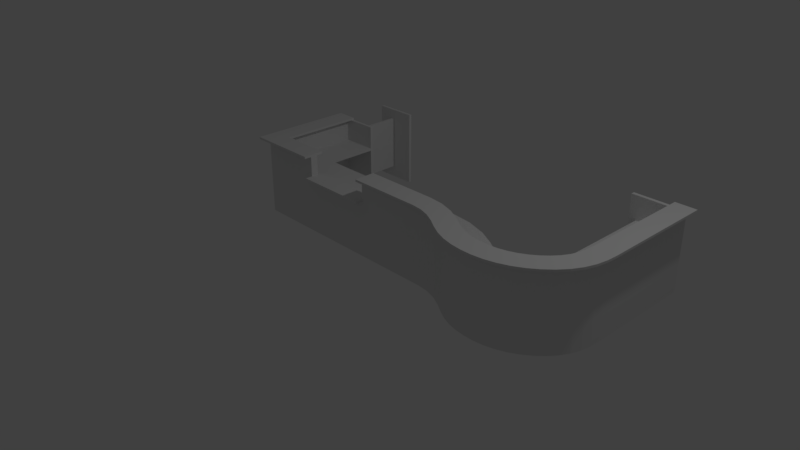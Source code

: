 # Source: desk8.blend  (saved by Blender 2.78.0; exported with 4.5.12 LTS)
import bpy
from mathutils import Matrix  # noqa: F401  (used for matrix-valued properties, if any)

bpy.ops.wm.read_factory_settings(use_empty=True)
scene = bpy.context.scene
scene.name = 'Scene'

# ---- collections
col_collection_1 = bpy.data.collections.new('Collection 1'); scene.collection.children.link(col_collection_1)

# ---- materials (node trees are filled in below, after node groups)
mat_material = bpy.data.materials.new('Material')
mat_material.alpha_threshold = 0.0
mat_material.use_transparent_shadow = False
mat_material.roughness = 0.5
mat_material.line_color = (0.0, 0.0, 0.0, 1.0)

# ---- material node trees

# ---- world
world_world = bpy.data.worlds.new('World'); scene.world = world_world
world_world.color = (0.05088, 0.05088, 0.05088)
world_world.use_sun_shadow = False
world_world.sun_shadow_jitter_overblur = 0.0
world_world.cycles.sampling_method = 'MANUAL'

# ---- cameras
cam_camera = bpy.data.cameras.new('Camera')
cam_camera.clip_end = 100.0
cam_camera.lens = 35.0
cam_camera.sensor_width = 32.0
cam_camera.sensor_height = 18.0
cam_camera.ortho_scale = 7.314
cam_camera.dof.focus_distance = 0.0
cam_camera.dof.aperture_fstop = 128.0

# ---- lights
light_lamp = bpy.data.lights.new('Lamp', 'POINT')
light_lamp.transmission_factor = 0.0
light_lamp.cutoff_distance = 30.0
light_lamp.energy = 100.0
light_lamp.shadow_buffer_clip_start = 1.001
light_lamp.shadow_soft_size = 0.1
light_lamp.shadow_maximum_resolution = 0.006
light_lamp.use_absolute_resolution = True

# ---- meshes
me_cube_001 = bpy.data.meshes.new('Cube.001')
me_cube_001.from_pydata([(1.51e-08, -0.1, 0.0), (3.02e-08, -0.2, 1.07), (1.51e-08, -0.1, 1.07), (3.02e-08, -0.2, 1.1), (1.51e-08, -0.1, 1.1), (3.02e-08, -0.2, 0.75), (1.057e-07, -0.7, 0.72), (-0.2044, -0.2685, 1.1), (-0.2044, -0.2685, 1.07), (-0.1872, -0.1802, 1.07), (-0.1681, -0.08202, 1.1), (-0.1872, -0.1802, 1.1), (-0.149, 0.01614, 1.07), (-0.149, 0.01614, 1.1), (-0.1872, -0.1802, -0.0003522), (-0.1681, -0.08202, -0.0003522), (-0.1681, -0.08202, 1.07), (-0.1872, -0.1802, 0.7196), (-0.1872, -0.1802, 0.7496), (-0.2826, -0.671, 0.7496), (-0.2826, -0.671, 0.7196), (-0.4041, -0.2052, 1.1), (-0.4041, -0.2052, 1.07), (-0.369, -0.1223, 1.07), (-0.33, -0.0302, 1.1), (-0.369, -0.1223, 1.1), (-0.291, 0.06189, 1.07), (-0.291, 0.06189, 1.1), (-0.369, -0.1223, -0.0003522), (-0.33, -0.0302, -0.0003522), (-0.33, -0.0302, 1.07), (-0.369, -0.1223, 0.7196), (-0.369, -0.1223, 0.7496), (-0.564, -0.5827, 0.7496), (-0.564, -0.5827, 0.7196), (-0.5742, -0.1157, 1.1), (-0.5742, -0.1157, 1.07), (-0.5274, -0.03888, 1.07), (-0.4753, 0.04648, 1.1), (-0.5274, -0.03888, 1.1), (-0.4232, 0.1318, 1.07), (-0.4232, 0.1318, 1.1), (-0.5274, -0.03888, -0.0003522), (-0.4753, 0.04648, -0.0003522), (-0.4753, 0.04648, 1.07), (-0.5274, -0.03888, 0.7196), (-0.5274, -0.03888, 0.7496), (-0.7878, -0.4657, 0.7496), (-0.7878, -0.4657, 0.7196), (-0.7042, -0.03207, 1.1), (-0.7042, -0.03207, 1.07), (-0.6561, 0.04401, 1.07), (-0.6027, 0.1285, 1.1), (-0.6561, 0.04401, 1.1), (-0.5492, 0.2131, 1.07), (-0.5492, 0.2131, 1.1), (-0.6561, 0.04401, -0.0003522), (-0.6027, 0.1285, -0.0003522), (-0.6027, 0.1285, 1.07), (-0.6561, 0.04401, 0.7196), (-0.6561, 0.04401, 0.7496), (-0.9232, -0.3787, 0.7496), (-0.9232, -0.3787, 0.7196), (-0.8077, 0.02677, 1.1), (-0.8077, 0.02677, 1.07), (-0.7679, 0.1075, 1.07), (-0.7237, 0.1972, 1.1), (-0.7679, 0.1075, 1.1), (-0.6795, 0.2869, 1.07), (-0.6795, 0.2869, 1.1), (-0.7679, 0.1075, -0.0003522), (-0.7237, 0.1972, -0.0003522), (-0.7237, 0.1972, 1.07), (-0.7679, 0.1075, 0.7196), (-0.7679, 0.1075, 0.7496), (-0.9888, -0.341, 0.7496), (-0.9888, -0.341, 0.7196), (-0.907, 0.06717, 1.1), (-0.907, 0.06717, 1.07), (-0.8794, 0.1528, 1.07), (-0.8488, 0.248, 1.1), (-0.8794, 0.1528, 1.1), (-0.8181, 0.3432, 1.07), (-0.8181, 0.3432, 1.1), (-0.8794, 0.1528, -0.0003522), (-0.8488, 0.248, -0.0003522), (-0.8488, 0.248, 1.07), (-0.8794, 0.1528, 0.7196), (-0.8794, 0.1528, 0.7496), (-1.033, -0.3231, 0.7496), (-1.033, -0.3231, 0.7196), (-1.013, 0.09297, 1.1), (-1.013, 0.09297, 1.07), (-0.9977, 0.1816, 1.07), (-0.9805, 0.2802, 1.1), (-0.9977, 0.1816, 1.1), (-0.9634, 0.3787, 1.07), (-0.9634, 0.3787, 1.1), (-0.9977, 0.1816, -0.0003522), (-0.9805, 0.2802, -0.0003522), (-0.9805, 0.2802, 1.07), (-0.9977, 0.1816, 0.7196), (-0.9977, 0.1816, 0.7496), (-1.083, -0.311, 0.7496), (-1.083, -0.311, 0.7196), (-1.128, 0.106, 1.1), (-1.128, 0.106, 1.07), (-1.123, 0.1959, 1.07), (-1.118, 0.2957, 1.1), (-1.123, 0.1959, 1.1), (-1.112, 0.3956, 1.07), (-1.112, 0.3956, 1.1), (-1.123, 0.1959, -0.0003522), (-1.118, 0.2957, -0.0003522), (-1.118, 0.2957, 1.07), (-1.123, 0.1959, 0.7196), (-1.123, 0.1959, 0.7496), (-1.15, -0.3034, 0.7496), (-1.15, -0.3034, 0.7196), (-1.245, 0.1062, 1.1), (-1.245, 0.1062, 1.07), (-1.25, 0.1961, 1.07), (-1.256, 0.2959, 1.1), (-1.25, 0.1961, 1.1), (-1.262, 0.3957, 1.07), (-1.262, 0.3957, 1.1), (-1.25, 0.1961, -0.0003522), (-1.256, 0.2959, -0.0003522), (-1.256, 0.2959, 1.07), (-1.25, 0.1961, 0.7196), (-1.25, 0.1961, 0.7496), (-1.22, -0.303, 0.7496), (-1.22, -0.303, 0.7196), (-1.357, 0.09297, 1.1), (-1.357, 0.09297, 1.07), (-1.373, 0.1814, 1.07), (-1.392, 0.2797, 1.1), (-1.373, 0.1814, 1.1), (-1.41, 0.3779, 1.07), (-1.41, 0.3779, 1.1), (-1.373, 0.1814, -0.0003522), (-1.392, 0.2797, -0.0003522), (-1.392, 0.2797, 1.07), (-1.373, 0.1814, 0.7196), (-1.373, 0.1814, 0.7496), (-1.28, -0.3099, 0.7496), (-1.28, -0.3099, 0.7196), (-1.465, 0.06468, 1.1), (-1.465, 0.06468, 1.07), (-1.493, 0.1502, 1.07), (-1.524, 0.2452, 1.1), (-1.493, 0.1502, 1.1), (-1.555, 0.3402, 1.07), (-1.555, 0.3402, 1.1), (-1.493, 0.1502, -0.0003522), (-1.524, 0.2452, -0.0003522), (-1.524, 0.2452, 1.07), (-1.493, 0.1502, 0.7196), (-1.493, 0.1502, 0.7496), (-1.337, -0.3249, 0.7496), (-1.337, -0.3249, 0.7196), (-1.569, 0.02311, 1.1), (-1.569, 0.02311, 1.07), (-1.608, 0.1043, 1.07), (-1.651, 0.1946, 1.1), (-1.608, 0.1043, 1.1), (-1.694, 0.2848, 1.07), (-1.694, 0.2848, 1.1), (-1.608, 0.1043, -0.0003522), (-1.651, 0.1946, -0.0003522), (-1.651, 0.1946, 1.07), (-1.608, 0.1043, 0.7196), (-1.608, 0.1043, 0.7496), (-1.393, -0.3469, 0.7496), (-1.393, -0.3469, 0.7196), (-1.667, -0.03249, 1.1), (-1.667, -0.03249, 1.07), (-1.716, 0.04305, 1.07), (-1.77, 0.127, 1.1), (-1.716, 0.04305, 1.1), (-1.825, 0.2109, 1.07), (-1.825, 0.2109, 1.1), (-1.716, 0.04305, -0.0003522), (-1.77, 0.127, -0.0003522), (-1.77, 0.127, 1.07), (-1.716, 0.04305, 0.7196), (-1.716, 0.04305, 0.7496), (-1.444, -0.3766, 0.7496), (-1.444, -0.3766, 0.7196), (-1.756, -0.09917, 1.1), (-1.756, -0.09917, 1.07), (-1.814, -0.03073, 1.07), (-1.879, 0.0453, 1.1), (-1.814, -0.03073, 1.1), (-1.944, 0.1213, 1.07), (-1.944, 0.1213, 1.1), (-1.814, -0.03073, -0.0003522), (-1.879, 0.0453, -0.0003522), (-1.879, 0.0453, 1.07), (-1.814, -0.03073, 0.7196), (-1.814, -0.03073, 0.7496), (-1.49, -0.4109, 0.7496), (-1.49, -0.4109, 0.7196), (-1.835, -0.1754, 1.1), (-1.835, -0.1754, 1.07), (-1.902, -0.1156, 1.07), (-1.977, -0.0491, 1.1), (-1.902, -0.1156, 1.1), (-2.052, 0.01734, 1.07), (-2.052, 0.01734, 1.1), (-1.902, -0.1156, -0.0003522), (-1.977, -0.0491, -0.0003522), (-1.977, -0.0491, 1.07), (-1.902, -0.1156, 0.7196), (-1.902, -0.1156, 0.7496), (-1.529, -0.4478, 0.7496), (-1.529, -0.4478, 0.7196), (-1.902, -0.2596, 1.1), (-1.902, -0.2596, 1.07), (-1.978, -0.2101, 1.07), (-2.061, -0.1551, 1.1), (-1.978, -0.2101, 1.1), (-2.145, -0.1001, 1.07), (-2.145, -0.1001, 1.1), (-1.978, -0.2101, -0.0003522), (-2.061, -0.1551, -0.0003522), (-2.061, -0.1551, 1.07), (-1.978, -0.2101, 0.7196), (-1.978, -0.2101, 0.7496), (-1.56, -0.4851, 0.7496), (-1.56, -0.4851, 0.7196), (-1.953, -0.3515, 1.1), (-1.953, -0.3515, 1.07), (-2.035, -0.3142, 1.07), (-2.126, -0.2727, 1.1), (-2.035, -0.3142, 1.1), (-2.217, -0.2313, 1.07), (-2.217, -0.2313, 1.1), (-2.035, -0.3142, -0.0003522), (-2.126, -0.2727, -0.0003522), (-2.126, -0.2727, 1.07), (-2.035, -0.3142, 0.7196), (-2.035, -0.3142, 0.7496), (-1.58, -0.5214, 0.7496), (-1.58, -0.5214, 0.7196), (-1.986, -0.4478, 1.1), (-1.986, -0.4478, 1.07), (-2.073, -0.4244, 1.07), (-2.17, -0.3985, 1.1), (-2.073, -0.4244, 1.1), (-2.266, -0.3725, 1.07), (-2.266, -0.3725, 1.1), (-2.073, -0.4244, -0.0003522), (-2.17, -0.3985, -0.0003522), (-2.17, -0.3985, 1.07), (-2.073, -0.4244, 0.7196), (-2.073, -0.4244, 0.7496), (-1.59, -0.5543, 0.7496), (-1.59, -0.5543, 0.7196), (-2.004, -0.5517, 1.1), (-2.004, -0.5517, 1.07), (-2.094, -0.5417, 1.07), (-2.193, -0.5307, 1.1), (-2.094, -0.5417, 1.1), (-2.292, -0.5196, 1.07), (-2.292, -0.5196, 1.1), (-2.094, -0.5417, -0.0003522), (-2.193, -0.5307, -0.0003522), (-2.193, -0.5307, 1.07), (-2.094, -0.5417, 0.7196), (-2.094, -0.5417, 0.7496), (-1.597, -0.597, 0.7496), (-1.597, -0.597, 0.7196), (-2.01, -0.6705, 1.1), (-2.01, -0.6705, 1.07), (-2.1, -0.6701, 1.07), (-2.2, -0.6696, 1.1), (-2.1, -0.6701, 1.1), (-2.3, -0.6692, 1.07), (-2.3, -0.6692, 1.1), (-2.1, -0.6701, -0.0003522), (-2.2, -0.6696, -0.0003522), (-2.2, -0.6696, 1.07), (-2.1, -0.6701, 0.7196), (-2.1, -0.6701, 0.7496), (-1.6, -0.6725, 0.7496), (-1.6, -0.6725, 0.7196), (-2.01, -2.149, 1.1), (-2.01, -2.149, 1.07), (-2.1, -2.149, 1.07), (-2.2, -2.149, 1.1), (-2.1, -2.149, 1.1), (-2.3, -2.149, 1.07), (-2.3, -2.149, 1.1), (-2.1, -2.149, -0.0003522), (-2.2, -2.149, -0.0003522), (-2.2, -2.149, 1.07), (-2.1, -2.149, 0.7196), (-2.1, -2.149, 0.7496), (-1.6, -2.149, 0.7496), (-1.6, -2.149, 0.7196), (3.02e-08, -0.2, 0.0), (1.0, -0.1, 1.07), (1.0, -0.2, 1.07), (1.0, -0.2, 1.1), (1.0, -0.1, 1.1), (0.0, 0.0, 1.07), (1.0, 1.49e-07, 1.07), (0.0, 0.0, 1.1), (1.0, 1.49e-07, 1.1), (4.379e-08, -0.29, 1.07), (1.0, -0.29, 1.07), (4.379e-08, -0.29, 1.1), (1.0, -0.29, 1.1), (3.02e-08, -0.2, 0.72), (1.0, -0.2, 0.72), (1.0, -0.2, 0.75), (1.057e-07, -0.7, 0.75), (1.0, -0.7, 0.75), (1.0, -0.2, 0.0), (1.0, -0.1, 0.0), (2.0, -0.1, 0.0), (1.0, -0.2, 0.77), (1.0, -0.1, 0.77), (2.0, -0.1, 0.77), (2.0, -0.2, 0.77), (1.0, -0.2, 0.8), (1.0, -0.1, 0.8), (2.0, -0.2, 0.8), (2.0, -0.1, 0.8), (1.0, 1.49e-07, 0.77), (2.0, 2.98e-07, 0.77), (1.0, 1.49e-07, 0.8), (2.0, 2.98e-07, 0.8), (1.0, -0.29, 0.77), (2.0, -0.29, 0.77), (1.0, -0.29, 0.8), (2.0, -0.29, 0.8), (1.0, -0.7, 0.72), (2.0, -0.7, 0.75), (2.0, -0.2, 0.0), (2.0, -0.2, 1.07), (2.0, -0.1, 1.07), (2.9, -0.1, 1.07), (2.8, -0.2, 1.07), (2.0, -0.2, 1.1), (2.0, -0.1, 1.1), (2.8, -0.2, 1.1), (2.9, -0.1, 1.1), (2.0, 2.98e-07, 1.07), (3.0, 4.47e-07, 1.07), (2.0, 2.98e-07, 1.1), (2.0, -0.29, 1.07), (2.0, -0.29, 1.1), (2.71, -0.29, 1.1), (2.0, -0.2, 0.72), (2.0, -0.2, 0.75), (2.71, -1.44, 1.07), (2.0, -0.7, 0.72), (2.3, -0.7, 0.72), (2.71, -1.44, 1.1), (2.3, -0.7, 0.75), (3.0, -1.44, 1.1), (2.8, -1.4, 0.0), (2.9, -1.4, 0.77), (2.8, -1.4, 0.77), (3.0, -1.44, 1.07), (2.9, -1.44, 1.1), (2.8, -1.44, 1.1), (2.3, -1.4, 0.75), (2.9, -1.44, 1.07), (2.9, -1.4, 0.0), (2.9, -0.1, 0.0), (2.8, -0.2, 0.0), (2.8, -1.4, 1.07), (2.9, -1.4, 1.07), (2.8, -1.44, 1.07), (2.3, -1.44, 0.0), (2.8, -1.4, 1.1), (2.9, -1.4, 1.1), (2.3, -1.4, 0.0), (2.3, -1.4, 1.07), (3.0, -1.4, 1.07), (2.3, -1.44, 1.07), (3.0, -1.4, 1.1), (3.0, 4.47e-07, 1.1), (2.71, -1.4, 1.07), (2.71, -0.29, 1.07), (2.71, -1.4, 1.1), (2.8, -1.4, 0.72), (2.8, -0.2, 0.72), (2.8, -1.4, 0.75), (2.8, -0.2, 0.75), (2.3, -1.4, 0.72), (2.9, -1.44, 0.0), (2.8, -1.44, 0.0), (-2.1, -2.199, 1.07), (-2.1, -2.199, -0.0003522), (-2.2, -2.199, -0.0003522), (-2.2, -2.199, 1.07), (-1.5, -2.149, 1.07), (-1.5, -2.149, -0.0003521), (-1.5, -2.199, 1.07), (-1.5, -2.199, -0.0003521), (-2.2, -2.249, 1.07), (-2.3, -2.249, 1.07), (-2.3, -2.249, 1.1), (-2.2, -2.249, 1.1), (-2.1, -2.249, 1.1), (-2.01, -2.249, 1.1), (-2.01, -2.249, 1.07), (-2.1, -2.249, 1.07), (2.3, -2.2, 0.0), (2.3, -2.16, 0.0), (2.3, -2.16, 1.07), (2.3, -2.2, 1.07), (2.9, -2.2, 0.0), (2.9, -2.16, 0.0), (2.9, -2.16, 1.07), (2.9, -2.2, 1.07), (2.63, -1.45, 0.1669), (2.67, -1.45, 0.1669), (2.67, -1.45, 0.932), (2.63, -1.45, 0.932), (2.63, -2.15, 0.1669), (2.67, -2.15, 0.1669), (2.67, -2.15, 0.932), (2.63, -2.15, 0.932)], [], [(301, 0, 2, 1), (2, 306, 308, 4), (2, 4, 3, 1), (3, 312, 310, 1), (5, 317, 6, 314), (2, 0, 15, 16), (306, 2, 16, 12), (301, 1, 9, 14), (4, 308, 13, 10), (0, 301, 14, 15), (308, 306, 12, 13), (312, 3, 11, 7), (3, 4, 10, 11), (1, 310, 8, 9), (310, 312, 7, 8), (317, 5, 18, 19), (314, 6, 20, 17), (6, 317, 19, 20), (5, 314, 17, 18), (14, 9, 16, 15), (16, 10, 13, 12), (16, 9, 11, 10), (11, 9, 8, 7), (18, 19, 20, 17), (16, 15, 29, 30), (12, 16, 30, 26), (14, 9, 23, 28), (10, 13, 27, 24), (15, 14, 28, 29), (13, 12, 26, 27), (7, 11, 25, 21), (11, 10, 24, 25), (9, 8, 22, 23), (8, 7, 21, 22), (19, 18, 32, 33), (17, 20, 34, 31), (20, 19, 33, 34), (18, 17, 31, 32), (28, 23, 30, 29), (30, 24, 27, 26), (30, 23, 25, 24), (25, 23, 22, 21), (32, 33, 34, 31), (30, 29, 43, 44), (26, 30, 44, 40), (28, 23, 37, 42), (24, 27, 41, 38), (29, 28, 42, 43), (27, 26, 40, 41), (21, 25, 39, 35), (25, 24, 38, 39), (23, 22, 36, 37), (22, 21, 35, 36), (33, 32, 46, 47), (31, 34, 48, 45), (34, 33, 47, 48), (32, 31, 45, 46), (42, 37, 44, 43), (44, 38, 41, 40), (44, 37, 39, 38), (39, 37, 36, 35), (46, 47, 48, 45), (44, 43, 57, 58), (40, 44, 58, 54), (42, 37, 51, 56), (38, 41, 55, 52), (43, 42, 56, 57), (41, 40, 54, 55), (35, 39, 53, 49), (39, 38, 52, 53), (37, 36, 50, 51), (36, 35, 49, 50), (47, 46, 60, 61), (45, 48, 62, 59), (48, 47, 61, 62), (46, 45, 59, 60), (56, 51, 58, 57), (58, 52, 55, 54), (58, 51, 53, 52), (53, 51, 50, 49), (60, 59, 62, 61), (58, 57, 71, 72), (54, 58, 72, 68), (56, 51, 65, 70), (52, 55, 69, 66), (57, 56, 70, 71), (55, 54, 68, 69), (49, 53, 67, 63), (53, 52, 66, 67), (51, 50, 64, 65), (50, 49, 63, 64), (61, 60, 74, 75), (59, 62, 76, 73), (62, 61, 75, 76), (60, 59, 73, 74), (70, 65, 72, 71), (72, 66, 69, 68), (72, 65, 67, 66), (67, 65, 64, 63), (74, 75, 76, 73), (72, 71, 85, 86), (68, 72, 86, 82), (70, 65, 79, 84), (66, 69, 83, 80), (71, 70, 84, 85), (69, 68, 82, 83), (63, 67, 81, 77), (67, 66, 80, 81), (65, 64, 78, 79), (64, 63, 77, 78), (75, 74, 88, 89), (73, 76, 90, 87), (76, 75, 89, 90), (74, 73, 87, 88), (84, 79, 86, 85), (86, 80, 83, 82), (86, 79, 81, 80), (81, 79, 78, 77), (88, 87, 90, 89), (86, 85, 99, 100), (82, 86, 100, 96), (84, 79, 93, 98), (80, 83, 97, 94), (85, 84, 98, 99), (83, 82, 96, 97), (77, 81, 95, 91), (81, 80, 94, 95), (79, 78, 92, 93), (78, 77, 91, 92), (89, 88, 102, 103), (87, 90, 104, 101), (90, 89, 103, 104), (88, 87, 101, 102), (98, 93, 100, 99), (100, 94, 97, 96), (100, 93, 95, 94), (95, 93, 92, 91), (102, 101, 104, 103), (100, 99, 113, 114), (96, 100, 114, 110), (98, 93, 107, 112), (94, 97, 111, 108), (99, 98, 112, 113), (97, 96, 110, 111), (91, 95, 109, 105), (95, 94, 108, 109), (93, 92, 106, 107), (92, 91, 105, 106), (103, 102, 116, 117), (101, 104, 118, 115), (104, 103, 117, 118), (102, 101, 115, 116), (112, 107, 114, 113), (114, 108, 111, 110), (114, 107, 109, 108), (109, 107, 106, 105), (116, 115, 118, 117), (114, 113, 127, 128), (110, 114, 128, 124), (112, 107, 121, 126), (108, 111, 125, 122), (113, 112, 126, 127), (111, 110, 124, 125), (105, 109, 123, 119), (109, 108, 122, 123), (107, 106, 120, 121), (106, 105, 119, 120), (117, 116, 130, 131), (115, 118, 132, 129), (118, 117, 131, 132), (116, 115, 129, 130), (126, 121, 128, 127), (128, 122, 125, 124), (128, 121, 123, 122), (123, 121, 120, 119), (130, 131, 132, 129), (128, 127, 141, 142), (124, 128, 142, 138), (126, 121, 135, 140), (122, 125, 139, 136), (127, 126, 140, 141), (125, 124, 138, 139), (119, 123, 137, 133), (123, 122, 136, 137), (121, 120, 134, 135), (120, 119, 133, 134), (131, 130, 144, 145), (129, 132, 146, 143), (132, 131, 145, 146), (130, 129, 143, 144), (140, 135, 142, 141), (142, 136, 139, 138), (142, 135, 137, 136), (137, 135, 134, 133), (144, 143, 146, 145), (142, 141, 155, 156), (138, 142, 156, 152), (140, 135, 149, 154), (136, 139, 153, 150), (141, 140, 154, 155), (139, 138, 152, 153), (133, 137, 151, 147), (137, 136, 150, 151), (135, 134, 148, 149), (134, 133, 147, 148), (145, 144, 158, 159), (143, 146, 160, 157), (146, 145, 159, 160), (144, 143, 157, 158), (154, 149, 156, 155), (156, 150, 153, 152), (156, 149, 151, 150), (151, 149, 148, 147), (158, 159, 160, 157), (156, 155, 169, 170), (152, 156, 170, 166), (154, 149, 163, 168), (150, 153, 167, 164), (155, 154, 168, 169), (153, 152, 166, 167), (147, 151, 165, 161), (151, 150, 164, 165), (149, 148, 162, 163), (148, 147, 161, 162), (159, 158, 172, 173), (157, 160, 174, 171), (160, 159, 173, 174), (158, 157, 171, 172), (168, 163, 170, 169), (170, 164, 167, 166), (170, 163, 165, 164), (165, 163, 162, 161), (172, 173, 174, 171), (170, 169, 183, 184), (166, 170, 184, 180), (168, 163, 177, 182), (164, 167, 181, 178), (169, 168, 182, 183), (167, 166, 180, 181), (161, 165, 179, 175), (165, 164, 178, 179), (163, 162, 176, 177), (162, 161, 175, 176), (173, 172, 186, 187), (171, 174, 188, 185), (174, 173, 187, 188), (172, 171, 185, 186), (182, 177, 184, 183), (184, 178, 181, 180), (184, 177, 179, 178), (179, 177, 176, 175), (186, 187, 188, 185), (184, 183, 197, 198), (180, 184, 198, 194), (182, 177, 191, 196), (178, 181, 195, 192), (183, 182, 196, 197), (181, 180, 194, 195), (175, 179, 193, 189), (179, 178, 192, 193), (177, 176, 190, 191), (176, 175, 189, 190), (187, 186, 200, 201), (185, 188, 202, 199), (188, 187, 201, 202), (186, 185, 199, 200), (196, 191, 198, 197), (198, 192, 195, 194), (198, 191, 193, 192), (193, 191, 190, 189), (200, 199, 202, 201), (198, 197, 211, 212), (194, 198, 212, 208), (196, 191, 205, 210), (192, 195, 209, 206), (197, 196, 210, 211), (195, 194, 208, 209), (189, 193, 207, 203), (193, 192, 206, 207), (191, 190, 204, 205), (190, 189, 203, 204), (201, 200, 214, 215), (199, 202, 216, 213), (202, 201, 215, 216), (200, 199, 213, 214), (210, 205, 212, 211), (212, 206, 209, 208), (212, 205, 207, 206), (207, 205, 204, 203), (214, 215, 216, 213), (212, 211, 225, 226), (208, 212, 226, 222), (210, 205, 219, 224), (206, 209, 223, 220), (211, 210, 224, 225), (209, 208, 222, 223), (203, 207, 221, 217), (207, 206, 220, 221), (205, 204, 218, 219), (204, 203, 217, 218), (215, 214, 228, 229), (213, 216, 230, 227), (216, 215, 229, 230), (214, 213, 227, 228), (224, 219, 226, 225), (226, 220, 223, 222), (226, 219, 221, 220), (221, 219, 218, 217), (228, 229, 230, 227), (226, 225, 239, 240), (222, 226, 240, 236), (224, 219, 233, 238), (220, 223, 237, 234), (225, 224, 238, 239), (223, 222, 236, 237), (217, 221, 235, 231), (221, 220, 234, 235), (219, 218, 232, 233), (218, 217, 231, 232), (229, 228, 242, 243), (227, 230, 244, 241), (230, 229, 243, 244), (228, 227, 241, 242), (238, 233, 240, 239), (240, 234, 237, 236), (240, 233, 235, 234), (235, 233, 232, 231), (242, 241, 244, 243), (240, 239, 253, 254), (236, 240, 254, 250), (238, 233, 247, 252), (234, 237, 251, 248), (239, 238, 252, 253), (237, 236, 250, 251), (231, 235, 249, 245), (235, 234, 248, 249), (233, 232, 246, 247), (232, 231, 245, 246), (243, 242, 256, 257), (241, 244, 258, 255), (244, 243, 257, 258), (242, 241, 255, 256), (252, 247, 254, 253), (254, 248, 251, 250), (254, 247, 249, 248), (249, 247, 246, 245), (256, 257, 258, 255), (254, 253, 267, 268), (250, 254, 268, 264), (252, 247, 261, 266), (248, 251, 265, 262), (253, 252, 266, 267), (251, 250, 264, 265), (245, 249, 263, 259), (249, 248, 262, 263), (247, 246, 260, 261), (246, 245, 259, 260), (257, 256, 270, 271), (255, 258, 272, 269), (258, 257, 271, 272), (256, 255, 269, 270), (266, 261, 268, 267), (268, 262, 265, 264), (268, 261, 263, 262), (263, 261, 260, 259), (270, 269, 272, 271), (268, 267, 281, 282), (264, 268, 282, 278), (266, 261, 275, 280), (262, 265, 279, 276), (267, 266, 280, 281), (265, 264, 278, 279), (259, 263, 277, 273), (263, 262, 276, 277), (261, 260, 274, 275), (260, 259, 273, 274), (271, 270, 284, 285), (269, 272, 286, 283), (272, 271, 285, 286), (270, 269, 283, 284), (280, 275, 282, 281), (282, 276, 279, 278), (282, 275, 277, 276), (277, 275, 274, 273), (284, 283, 286, 285), (282, 281, 295, 296), (278, 282, 296, 292), (280, 275, 289, 294), (276, 279, 293, 290), (281, 280, 294, 295), (279, 278, 292, 293), (273, 277, 291, 287), (277, 276, 290, 291), (275, 274, 288, 289), (274, 273, 287, 288), (285, 284, 298, 299), (283, 286, 300, 297), (286, 285, 299, 300), (284, 283, 297, 298), (301, 0, 320, 319), (1, 303, 311, 310), (0, 2, 302, 320), (320, 302, 303, 319), (1, 301, 319, 303), (3, 304, 305, 4), (303, 302, 305, 304), (307, 306, 308, 309), (4, 305, 309, 308), (302, 2, 306, 307), (305, 302, 307, 309), (310, 311, 313, 312), (303, 304, 313, 311), (304, 3, 312, 313), (314, 5, 316, 315), (6, 338, 318, 317), (315, 316, 318, 338), (314, 315, 338, 6), (316, 5, 317, 318), (319, 320, 321, 340), (322, 325, 335, 334), (319, 322, 323, 320), (320, 323, 324, 321), (321, 324, 325, 340), (322, 319, 340, 325), (326, 328, 329, 327), (323, 327, 332, 330), (323, 322, 326, 327), (325, 324, 329, 328), (331, 330, 332, 333), (327, 329, 333, 332), (324, 323, 330, 331), (329, 324, 331, 333), (334, 335, 337, 336), (325, 328, 337, 335), (326, 322, 334, 336), (328, 326, 336, 337), (315, 316, 356, 355), (338, 358, 339, 318), (355, 356, 339, 358), (315, 355, 358, 338), (371, 375, 370, 394), (356, 316, 318, 339), (340, 321, 372, 373), (341, 344, 387, 352), (340, 341, 342, 321), (321, 342, 343, 372), (341, 340, 373, 344), (345, 347, 348, 346), (342, 346, 351, 349), (342, 341, 345, 346), (350, 349, 351, 385), (346, 348, 385, 351), (343, 342, 349, 350), (352, 387, 354, 353), (345, 341, 352, 353), (347, 345, 353, 354), (355, 356, 392, 390), (358, 359, 361, 339), (355, 390, 359, 358), (392, 356, 339, 361), (371, 364, 365, 363), (389, 391, 369, 393), (363, 373, 372, 371), (374, 386, 387, 344), (395, 376, 383, 377), (371, 372, 343, 375), (374, 344, 373, 363), (378, 379, 348, 347), (386, 374, 376, 357), (384, 379, 367, 362), (350, 385, 384, 382), (379, 384, 385, 348), (343, 350, 382, 375), (386, 388, 354, 387), (378, 388, 360, 368), (347, 354, 388, 378), (389, 390, 392, 391), (393, 369, 361, 359), (389, 393, 359, 390), (395, 394, 370, 376), (392, 361, 369, 391), (363, 371, 394, 395), (381, 380, 377, 383), (376, 374, 381, 383), (374, 363, 380, 381), (363, 395, 377, 380), (370, 366, 362, 367), (370, 367, 368, 376), (368, 360, 357, 376), (374, 375, 370, 376), (382, 384, 362, 366), (388, 386, 357, 360), (375, 382, 366, 370), (379, 378, 368, 367), (292, 296, 404, 405), (290, 293, 406, 407), (293, 292, 405, 406), (289, 296, 399, 396), (398, 397, 396, 399), (295, 294, 397, 398), (289, 396, 402, 400), (296, 295, 398, 399), (401, 400, 402, 403), (396, 397, 403, 402), (294, 289, 400, 401), (397, 294, 401, 403), (404, 407, 406, 405), (407, 404, 411, 408), (408, 411, 410, 409), (289, 288, 410, 411), (296, 289, 411, 404), (287, 291, 408, 409), (288, 287, 409, 410), (291, 290, 407, 408), (414, 413, 412, 415), (418, 419, 416, 417), (413, 417, 416, 412), (414, 418, 417, 413), (415, 419, 418, 414), (412, 416, 419, 415), (422, 421, 420, 423), (426, 427, 424, 425), (421, 425, 424, 420), (422, 426, 425, 421), (423, 427, 426, 422), (420, 424, 427, 423)])
me_cube_001.materials.append(mat_material)
me_cube_001.use_remesh_preserve_volume = False
me_cube_001.use_remesh_preserve_attributes = False
me_cube_001.use_mirror_vertex_groups = False
me_cube_001.update()

# ---- curves / text
cu_beziercurve = bpy.data.curves.new('BezierCurve', 'CURVE')
cu_beziercurve.dimensions = '3D'
_sp = cu_beziercurve.splines.new('BEZIER'); _sp.bezier_points.add(3)
_sp.bezier_points.foreach_set('co', [0.0003042, -3.487e-05, -0.0003522, -1.2, 0.4, -0.0003522, -2.3, -0.6, -0.0003522, -2.3, -2.0, -0.0003522])
_sp.bezier_points.foreach_set('handle_left', [1.0, -3.505e-05, -0.0003522, -0.5093, 0.4, -0.0003522, -2.3, -0.05003, -0.0003522, -2.3, -1.75, -0.0003522])
_sp.bezier_points.foreach_set('handle_right', [-0.4997, -3.481e-05, -0.0003522, -1.778, 0.4, -0.0003522, -2.3, -0.8, -0.0003522, -2.3, -2.4, -0.0003522])
for _p, _l, _r in zip(_sp.bezier_points, ['ALIGNED', 'ALIGNED', 'ALIGNED', 'ALIGNED'], ['ALIGNED', 'ALIGNED', 'ALIGNED', 'ALIGNED']): _p.handle_left_type = _l; _p.handle_right_type = _r
_sp.order_u = 0
_sp.order_v = 0
cu_beziercurve.use_path = True
cu_beziercurve.use_path_clamp = True
cu_beziercurve.bevel_resolution = 0
cu_beziercurve.fill_mode = 'HALF'

# ---- objects
ob_beziercurve = bpy.data.objects.new('BezierCurve', cu_beziercurve)
ob_cross_section = bpy.data.objects.new('cross section', me_cube_001)
ob_lamp = bpy.data.objects.new('Lamp', light_lamp)
ob_camera = bpy.data.objects.new('Camera', cam_camera)

# ---- transforms, parenting, visibility, modifiers, constraints
ob_beziercurve.location = (1.0, -0.2, 0.0002517)
ob_beziercurve.rotation_euler = (0.0, -0.0, -3.142)
ob_beziercurve.lineart.crease_threshold = 0.0
ob_cross_section.location = (1.0, -0.2, 0.0)
ob_cross_section.rotation_euler = (0.0, -0.0, 3.142)
ob_cross_section.lock_rotations_4d = False
ob_cross_section.empty_display_type = 'ARROWS'
ob_cross_section.lineart.crease_threshold = 0.0
ob_lamp.location = (4.076, 1.005, 5.904)
ob_lamp.rotation_euler = (0.6503, 0.05522, 1.866)
ob_lamp.lock_rotations_4d = False
ob_lamp.empty_display_type = 'ARROWS'
ob_lamp.color = (0.0, 0.0, 0.0, 0.0)
ob_lamp.lineart.crease_threshold = 0.0
ob_camera.location = (7.481, -6.508, 5.344)
ob_camera.rotation_euler = (1.109, 0.0, 0.8149)
ob_camera.lock_rotations_4d = False
ob_camera.empty_display_type = 'ARROWS'
ob_camera.color = (0.0, 0.0, 0.0, 0.0)
ob_camera.display_type = 'WIRE'
ob_camera.lineart.crease_threshold = 0.0

# ---- collection membership
col_collection_1.objects.link(ob_beziercurve)
col_collection_1.objects.link(ob_cross_section)
col_collection_1.objects.link(ob_lamp)
col_collection_1.objects.link(ob_camera)

# ---- scene / render settings (as saved in the file)
scene.camera = ob_camera
scene.frame_start = 1; scene.frame_end = 250; scene.frame_set(1)
scene.render.engine = 'BLENDER_EEVEE_NEXT'
scene.render.resolution_percentage = 50
scene.render.dither_intensity = 0.0
scene.cycles.use_denoising = False
scene.cycles.samples = 128
scene.cycles.sampling_pattern = 'TABULATED_SOBOL'
scene.cycles.light_sampling_threshold = 0.0
scene.cycles.use_adaptive_sampling = False
scene.cycles.use_light_tree = False
scene.cycles.blur_glossy = 0.0
scene.cycles.sample_clamp_indirect = 0.0
scene.view_settings.view_transform = 'Standard'
bpy.context.view_layer.update()
